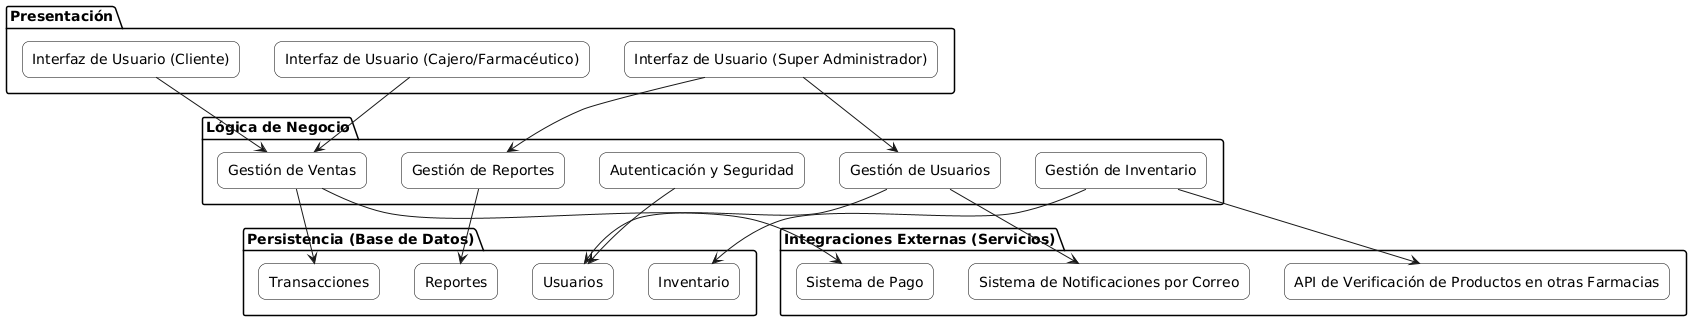

The diagram above was rendered by PlantUML. Its source (embedded in the PNG):
@startuml
skinparam rectangle {
    BackgroundColor white
    BorderColor black
    RoundCorner 15
}

package "Presentación" {
    rectangle "Interfaz de Usuario (Cliente)" as ClientUI
    rectangle "Interfaz de Usuario (Cajero/Farmacéutico)" as CashierUI
    rectangle "Interfaz de Usuario (Super Administrador)" as AdminUI
}

package "Lógica de Negocio" {
    rectangle "Gestión de Ventas" as SalesMgmt
    rectangle "Gestión de Inventario" as InventoryMgmt
    rectangle "Gestión de Usuarios" as UserMgmt
    rectangle "Gestión de Reportes" as ReportMgmt
    rectangle "Autenticación y Seguridad" as AuthSecurity
}

package "Persistencia (Base de Datos)" {
    rectangle "Inventario" as DBInventory
    rectangle "Transacciones" as DBTransactions
    rectangle "Usuarios" as DBUsers
    rectangle "Reportes" as DBReports
}

package "Integraciones Externas (Servicios)" {
    rectangle "Sistema de Pago" as PaymentSystem
    rectangle "Sistema de Notificaciones por Correo" as EmailSystem
    rectangle "API de Verificación de Productos en otras Farmacias" as ExternalAPI
}

' Relaciones entre capas
ClientUI -down-> SalesMgmt
CashierUI -down-> SalesMgmt
AdminUI -down-> UserMgmt
AdminUI -down-> ReportMgmt
SalesMgmt -down-> DBTransactions
InventoryMgmt -down-> DBInventory
UserMgmt -down-> DBUsers
ReportMgmt -down-> DBReports
AuthSecurity -down-> DBUsers

' Relaciones con servicios externos
SalesMgmt -down-> PaymentSystem
UserMgmt -down-> EmailSystem
InventoryMgmt -down-> ExternalAPI
@enduml